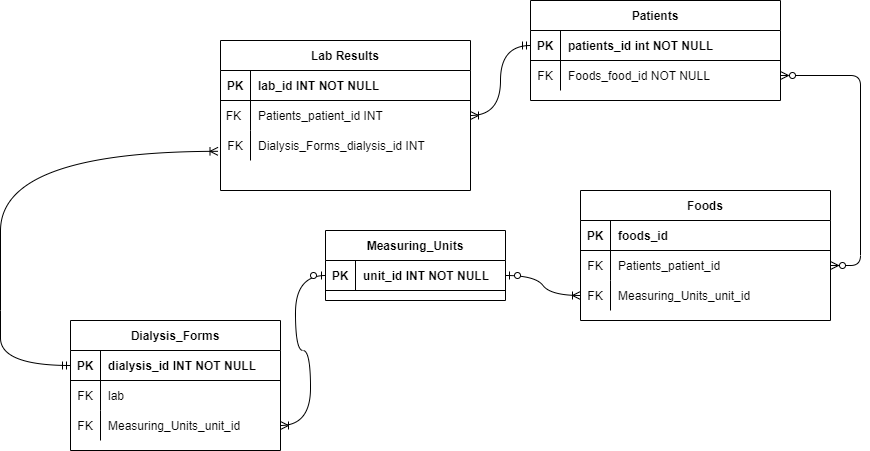

The diagram above was exported from draw.io. Its source (the exported page's mxGraphModel, read from the mxfile embedded in the PNG):
<mxGraphModel dx="2192" dy="525" grid="1" gridSize="10" guides="1" tooltips="1" connect="1" arrows="1" fold="1" page="1" pageScale="1" pageWidth="850" pageHeight="1100" math="0" shadow="0" extFonts="Permanent Marker^https://fonts.googleapis.com/css?family=Permanent+Marker">
  <root>
    <mxCell id="0" />
    <mxCell id="1" parent="0" />
    <mxCell id="Av7wNNmfinrTqVrN7h57-48" value="" style="edgeStyle=entityRelationEdgeStyle;endArrow=ERzeroToMany;startArrow=ERzeroToMany;endFill=1;startFill=0;exitX=1;exitY=0.5;exitDx=0;exitDy=0;" parent="1" source="Av7wNNmfinrTqVrN7h57-53" target="Av7wNNmfinrTqVrN7h57-60" edge="1">
      <mxGeometry width="100" height="100" relative="1" as="geometry">
        <mxPoint x="730" y="170" as="sourcePoint" />
        <mxPoint x="460" y="205" as="targetPoint" />
      </mxGeometry>
    </mxCell>
    <mxCell id="Av7wNNmfinrTqVrN7h57-49" value="Patients" style="shape=table;startSize=30;container=1;collapsible=1;childLayout=tableLayout;fixedRows=1;rowLines=0;fontStyle=1;align=center;resizeLast=1;" parent="1" vertex="1">
      <mxGeometry x="450" y="120" width="250" height="100" as="geometry" />
    </mxCell>
    <mxCell id="Av7wNNmfinrTqVrN7h57-50" value="" style="shape=partialRectangle;collapsible=0;dropTarget=0;pointerEvents=0;fillColor=none;points=[[0,0.5],[1,0.5]];portConstraint=eastwest;top=0;left=0;right=0;bottom=1;" parent="Av7wNNmfinrTqVrN7h57-49" vertex="1">
      <mxGeometry y="30" width="250" height="30" as="geometry" />
    </mxCell>
    <mxCell id="Av7wNNmfinrTqVrN7h57-51" value="PK" style="shape=partialRectangle;overflow=hidden;connectable=0;fillColor=none;top=0;left=0;bottom=0;right=0;fontStyle=1;" parent="Av7wNNmfinrTqVrN7h57-50" vertex="1">
      <mxGeometry width="30" height="30" as="geometry">
        <mxRectangle width="30" height="30" as="alternateBounds" />
      </mxGeometry>
    </mxCell>
    <mxCell id="Av7wNNmfinrTqVrN7h57-52" value="patients_id int NOT NULL " style="shape=partialRectangle;overflow=hidden;connectable=0;fillColor=none;top=0;left=0;bottom=0;right=0;align=left;spacingLeft=6;fontStyle=1;" parent="Av7wNNmfinrTqVrN7h57-50" vertex="1">
      <mxGeometry x="30" width="220" height="30" as="geometry">
        <mxRectangle width="220" height="30" as="alternateBounds" />
      </mxGeometry>
    </mxCell>
    <mxCell id="Av7wNNmfinrTqVrN7h57-53" value="" style="shape=partialRectangle;collapsible=0;dropTarget=0;pointerEvents=0;fillColor=none;points=[[0,0.5],[1,0.5]];portConstraint=eastwest;top=0;left=0;right=0;bottom=0;" parent="Av7wNNmfinrTqVrN7h57-49" vertex="1">
      <mxGeometry y="60" width="250" height="30" as="geometry" />
    </mxCell>
    <mxCell id="Av7wNNmfinrTqVrN7h57-54" value="FK" style="shape=partialRectangle;overflow=hidden;connectable=0;fillColor=none;top=0;left=0;bottom=0;right=0;" parent="Av7wNNmfinrTqVrN7h57-53" vertex="1">
      <mxGeometry width="30" height="30" as="geometry">
        <mxRectangle width="30" height="30" as="alternateBounds" />
      </mxGeometry>
    </mxCell>
    <mxCell id="Av7wNNmfinrTqVrN7h57-55" value="Foods_food_id NOT NULL" style="shape=partialRectangle;overflow=hidden;connectable=0;fillColor=none;top=0;left=0;bottom=0;right=0;align=left;spacingLeft=6;" parent="Av7wNNmfinrTqVrN7h57-53" vertex="1">
      <mxGeometry x="30" width="220" height="30" as="geometry">
        <mxRectangle width="220" height="30" as="alternateBounds" />
      </mxGeometry>
    </mxCell>
    <mxCell id="Av7wNNmfinrTqVrN7h57-56" value="Foods" style="shape=table;startSize=30;container=1;collapsible=1;childLayout=tableLayout;fixedRows=1;rowLines=0;fontStyle=1;align=center;resizeLast=1;" parent="1" vertex="1">
      <mxGeometry x="500" y="310" width="250" height="130" as="geometry" />
    </mxCell>
    <mxCell id="Av7wNNmfinrTqVrN7h57-57" value="" style="shape=partialRectangle;collapsible=0;dropTarget=0;pointerEvents=0;fillColor=none;points=[[0,0.5],[1,0.5]];portConstraint=eastwest;top=0;left=0;right=0;bottom=1;" parent="Av7wNNmfinrTqVrN7h57-56" vertex="1">
      <mxGeometry y="30" width="250" height="30" as="geometry" />
    </mxCell>
    <mxCell id="Av7wNNmfinrTqVrN7h57-58" value="PK" style="shape=partialRectangle;overflow=hidden;connectable=0;fillColor=none;top=0;left=0;bottom=0;right=0;fontStyle=1;" parent="Av7wNNmfinrTqVrN7h57-57" vertex="1">
      <mxGeometry width="30" height="30" as="geometry">
        <mxRectangle width="30" height="30" as="alternateBounds" />
      </mxGeometry>
    </mxCell>
    <mxCell id="Av7wNNmfinrTqVrN7h57-59" value="foods_id" style="shape=partialRectangle;overflow=hidden;connectable=0;fillColor=none;top=0;left=0;bottom=0;right=0;align=left;spacingLeft=6;fontStyle=1;" parent="Av7wNNmfinrTqVrN7h57-57" vertex="1">
      <mxGeometry x="30" width="220" height="30" as="geometry">
        <mxRectangle width="220" height="30" as="alternateBounds" />
      </mxGeometry>
    </mxCell>
    <mxCell id="Av7wNNmfinrTqVrN7h57-60" value="" style="shape=partialRectangle;collapsible=0;dropTarget=0;pointerEvents=0;fillColor=none;points=[[0,0.5],[1,0.5]];portConstraint=eastwest;top=0;left=0;right=0;bottom=0;" parent="Av7wNNmfinrTqVrN7h57-56" vertex="1">
      <mxGeometry y="60" width="250" height="30" as="geometry" />
    </mxCell>
    <mxCell id="Av7wNNmfinrTqVrN7h57-61" value="FK" style="shape=partialRectangle;overflow=hidden;connectable=0;fillColor=none;top=0;left=0;bottom=0;right=0;" parent="Av7wNNmfinrTqVrN7h57-60" vertex="1">
      <mxGeometry width="30" height="30" as="geometry">
        <mxRectangle width="30" height="30" as="alternateBounds" />
      </mxGeometry>
    </mxCell>
    <mxCell id="Av7wNNmfinrTqVrN7h57-62" value="Patients_patient_id" style="shape=partialRectangle;overflow=hidden;connectable=0;fillColor=none;top=0;left=0;bottom=0;right=0;align=left;spacingLeft=6;" parent="Av7wNNmfinrTqVrN7h57-60" vertex="1">
      <mxGeometry x="30" width="220" height="30" as="geometry">
        <mxRectangle width="220" height="30" as="alternateBounds" />
      </mxGeometry>
    </mxCell>
    <mxCell id="Av7wNNmfinrTqVrN7h57-63" style="shape=partialRectangle;collapsible=0;dropTarget=0;pointerEvents=0;fillColor=none;points=[[0,0.5],[1,0.5]];portConstraint=eastwest;top=0;left=0;right=0;bottom=0;" parent="Av7wNNmfinrTqVrN7h57-56" vertex="1">
      <mxGeometry y="90" width="250" height="30" as="geometry" />
    </mxCell>
    <mxCell id="Av7wNNmfinrTqVrN7h57-64" value="FK" style="shape=partialRectangle;overflow=hidden;connectable=0;fillColor=none;top=0;left=0;bottom=0;right=0;" parent="Av7wNNmfinrTqVrN7h57-63" vertex="1">
      <mxGeometry width="30" height="30" as="geometry">
        <mxRectangle width="30" height="30" as="alternateBounds" />
      </mxGeometry>
    </mxCell>
    <mxCell id="Av7wNNmfinrTqVrN7h57-65" value="Measuring_Units_unit_id" style="shape=partialRectangle;overflow=hidden;connectable=0;fillColor=none;top=0;left=0;bottom=0;right=0;align=left;spacingLeft=6;" parent="Av7wNNmfinrTqVrN7h57-63" vertex="1">
      <mxGeometry x="30" width="220" height="30" as="geometry">
        <mxRectangle width="220" height="30" as="alternateBounds" />
      </mxGeometry>
    </mxCell>
    <mxCell id="Av7wNNmfinrTqVrN7h57-66" value="Lab Results" style="shape=table;startSize=30;container=1;collapsible=1;childLayout=tableLayout;fixedRows=1;rowLines=0;fontStyle=1;align=center;resizeLast=1;" parent="1" vertex="1">
      <mxGeometry x="140" y="160" width="250" height="150" as="geometry" />
    </mxCell>
    <mxCell id="Av7wNNmfinrTqVrN7h57-67" value="" style="shape=partialRectangle;collapsible=0;dropTarget=0;pointerEvents=0;fillColor=none;points=[[0,0.5],[1,0.5]];portConstraint=eastwest;top=0;left=0;right=0;bottom=1;" parent="Av7wNNmfinrTqVrN7h57-66" vertex="1">
      <mxGeometry y="30" width="250" height="30" as="geometry" />
    </mxCell>
    <mxCell id="Av7wNNmfinrTqVrN7h57-68" value="PK" style="shape=partialRectangle;overflow=hidden;connectable=0;fillColor=none;top=0;left=0;bottom=0;right=0;fontStyle=1;" parent="Av7wNNmfinrTqVrN7h57-67" vertex="1">
      <mxGeometry width="30" height="30" as="geometry">
        <mxRectangle width="30" height="30" as="alternateBounds" />
      </mxGeometry>
    </mxCell>
    <mxCell id="Av7wNNmfinrTqVrN7h57-69" value="lab_id INT NOT NULL" style="shape=partialRectangle;overflow=hidden;connectable=0;fillColor=none;top=0;left=0;bottom=0;right=0;align=left;spacingLeft=6;fontStyle=1;" parent="Av7wNNmfinrTqVrN7h57-67" vertex="1">
      <mxGeometry x="30" width="220" height="30" as="geometry">
        <mxRectangle width="220" height="30" as="alternateBounds" />
      </mxGeometry>
    </mxCell>
    <mxCell id="Av7wNNmfinrTqVrN7h57-70" value="" style="shape=partialRectangle;collapsible=0;dropTarget=0;pointerEvents=0;fillColor=none;points=[[0,0.5],[1,0.5]];portConstraint=eastwest;top=0;left=0;right=0;bottom=0;" parent="Av7wNNmfinrTqVrN7h57-66" vertex="1">
      <mxGeometry y="60" width="250" height="30" as="geometry" />
    </mxCell>
    <mxCell id="Av7wNNmfinrTqVrN7h57-71" value="FK " style="shape=partialRectangle;overflow=hidden;connectable=0;fillColor=none;top=0;left=0;bottom=0;right=0;" parent="Av7wNNmfinrTqVrN7h57-70" vertex="1">
      <mxGeometry width="30" height="30" as="geometry">
        <mxRectangle width="30" height="30" as="alternateBounds" />
      </mxGeometry>
    </mxCell>
    <mxCell id="Av7wNNmfinrTqVrN7h57-72" value="Patients_patient_id INT" style="shape=partialRectangle;overflow=hidden;connectable=0;fillColor=none;top=0;left=0;bottom=0;right=0;align=left;spacingLeft=6;" parent="Av7wNNmfinrTqVrN7h57-70" vertex="1">
      <mxGeometry x="30" width="220" height="30" as="geometry">
        <mxRectangle width="220" height="30" as="alternateBounds" />
      </mxGeometry>
    </mxCell>
    <mxCell id="Av7wNNmfinrTqVrN7h57-73" style="shape=partialRectangle;collapsible=0;dropTarget=0;pointerEvents=0;fillColor=none;points=[[0,0.5],[1,0.5]];portConstraint=eastwest;top=0;left=0;right=0;bottom=0;" parent="Av7wNNmfinrTqVrN7h57-66" vertex="1">
      <mxGeometry y="90" width="250" height="30" as="geometry" />
    </mxCell>
    <mxCell id="Av7wNNmfinrTqVrN7h57-74" value="FK" style="shape=partialRectangle;overflow=hidden;connectable=0;fillColor=none;top=0;left=0;bottom=0;right=0;" parent="Av7wNNmfinrTqVrN7h57-73" vertex="1">
      <mxGeometry width="30" height="30" as="geometry">
        <mxRectangle width="30" height="30" as="alternateBounds" />
      </mxGeometry>
    </mxCell>
    <mxCell id="Av7wNNmfinrTqVrN7h57-75" value="Dialysis_Forms_dialysis_id INT" style="shape=partialRectangle;overflow=hidden;connectable=0;fillColor=none;top=0;left=0;bottom=0;right=0;align=left;spacingLeft=6;" parent="Av7wNNmfinrTqVrN7h57-73" vertex="1">
      <mxGeometry x="30" width="220" height="30" as="geometry">
        <mxRectangle width="220" height="30" as="alternateBounds" />
      </mxGeometry>
    </mxCell>
    <mxCell id="Av7wNNmfinrTqVrN7h57-76" value="Dialysis_Forms" style="shape=table;startSize=30;container=1;collapsible=1;childLayout=tableLayout;fixedRows=1;rowLines=0;fontStyle=1;align=center;resizeLast=1;" parent="1" vertex="1">
      <mxGeometry x="-10" y="440" width="210" height="130" as="geometry" />
    </mxCell>
    <mxCell id="Av7wNNmfinrTqVrN7h57-77" value="" style="shape=tableRow;horizontal=0;startSize=0;swimlaneHead=0;swimlaneBody=0;fillColor=none;collapsible=0;dropTarget=0;points=[[0,0.5],[1,0.5]];portConstraint=eastwest;top=0;left=0;right=0;bottom=1;" parent="Av7wNNmfinrTqVrN7h57-76" vertex="1">
      <mxGeometry y="30" width="210" height="30" as="geometry" />
    </mxCell>
    <mxCell id="Av7wNNmfinrTqVrN7h57-78" value="PK" style="shape=partialRectangle;connectable=0;fillColor=none;top=0;left=0;bottom=0;right=0;fontStyle=1;overflow=hidden;" parent="Av7wNNmfinrTqVrN7h57-77" vertex="1">
      <mxGeometry width="30" height="30" as="geometry">
        <mxRectangle width="30" height="30" as="alternateBounds" />
      </mxGeometry>
    </mxCell>
    <mxCell id="Av7wNNmfinrTqVrN7h57-79" value="dialysis_id INT NOT NULL" style="shape=partialRectangle;connectable=0;fillColor=none;top=0;left=0;bottom=0;right=0;align=left;spacingLeft=6;fontStyle=1;overflow=hidden;" parent="Av7wNNmfinrTqVrN7h57-77" vertex="1">
      <mxGeometry x="30" width="180" height="30" as="geometry">
        <mxRectangle width="180" height="30" as="alternateBounds" />
      </mxGeometry>
    </mxCell>
    <mxCell id="Av7wNNmfinrTqVrN7h57-80" value="" style="shape=tableRow;horizontal=0;startSize=0;swimlaneHead=0;swimlaneBody=0;fillColor=none;collapsible=0;dropTarget=0;points=[[0,0.5],[1,0.5]];portConstraint=eastwest;top=0;left=0;right=0;bottom=0;" parent="Av7wNNmfinrTqVrN7h57-76" vertex="1">
      <mxGeometry y="60" width="210" height="30" as="geometry" />
    </mxCell>
    <mxCell id="Av7wNNmfinrTqVrN7h57-81" value="FK" style="shape=partialRectangle;connectable=0;fillColor=none;top=0;left=0;bottom=0;right=0;editable=1;overflow=hidden;" parent="Av7wNNmfinrTqVrN7h57-80" vertex="1">
      <mxGeometry width="30" height="30" as="geometry">
        <mxRectangle width="30" height="30" as="alternateBounds" />
      </mxGeometry>
    </mxCell>
    <mxCell id="Av7wNNmfinrTqVrN7h57-82" value="lab" style="shape=partialRectangle;connectable=0;fillColor=none;top=0;left=0;bottom=0;right=0;align=left;spacingLeft=6;overflow=hidden;" parent="Av7wNNmfinrTqVrN7h57-80" vertex="1">
      <mxGeometry x="30" width="180" height="30" as="geometry">
        <mxRectangle width="180" height="30" as="alternateBounds" />
      </mxGeometry>
    </mxCell>
    <mxCell id="Av7wNNmfinrTqVrN7h57-83" style="shape=tableRow;horizontal=0;startSize=0;swimlaneHead=0;swimlaneBody=0;fillColor=none;collapsible=0;dropTarget=0;points=[[0,0.5],[1,0.5]];portConstraint=eastwest;top=0;left=0;right=0;bottom=0;" parent="Av7wNNmfinrTqVrN7h57-76" vertex="1">
      <mxGeometry y="90" width="210" height="30" as="geometry" />
    </mxCell>
    <mxCell id="Av7wNNmfinrTqVrN7h57-84" value="FK" style="shape=partialRectangle;connectable=0;fillColor=none;top=0;left=0;bottom=0;right=0;editable=1;overflow=hidden;" parent="Av7wNNmfinrTqVrN7h57-83" vertex="1">
      <mxGeometry width="30" height="30" as="geometry">
        <mxRectangle width="30" height="30" as="alternateBounds" />
      </mxGeometry>
    </mxCell>
    <mxCell id="Av7wNNmfinrTqVrN7h57-85" value="Measuring_Units_unit_id" style="shape=partialRectangle;connectable=0;fillColor=none;top=0;left=0;bottom=0;right=0;align=left;spacingLeft=6;overflow=hidden;" parent="Av7wNNmfinrTqVrN7h57-83" vertex="1">
      <mxGeometry x="30" width="180" height="30" as="geometry">
        <mxRectangle width="180" height="30" as="alternateBounds" />
      </mxGeometry>
    </mxCell>
    <mxCell id="Av7wNNmfinrTqVrN7h57-86" value="" style="edgeStyle=orthogonalEdgeStyle;endArrow=ERoneToMany;startArrow=ERmandOne;endFill=0;startFill=0;exitX=0;exitY=0.5;exitDx=0;exitDy=0;curved=1;entryX=-0.01;entryY=0.694;entryDx=0;entryDy=0;entryPerimeter=0;" parent="1" source="Av7wNNmfinrTqVrN7h57-77" target="Av7wNNmfinrTqVrN7h57-73" edge="1">
      <mxGeometry width="100" height="100" relative="1" as="geometry">
        <mxPoint x="-63.333333333333336" y="500" as="sourcePoint" />
        <mxPoint x="30" y="270" as="targetPoint" />
        <Array as="points">
          <mxPoint x="-80" y="485" />
          <mxPoint x="-80" y="430" />
          <mxPoint x="-80" y="430" />
          <mxPoint x="-80" y="271" />
        </Array>
      </mxGeometry>
    </mxCell>
    <mxCell id="Av7wNNmfinrTqVrN7h57-87" value="" style="edgeStyle=orthogonalEdgeStyle;curved=1;rounded=0;orthogonalLoop=1;jettySize=auto;html=1;startArrow=ERmandOne;startFill=0;endArrow=ERoneToMany;endFill=0;exitX=0;exitY=0.5;exitDx=0;exitDy=0;" parent="1" source="Av7wNNmfinrTqVrN7h57-50" target="Av7wNNmfinrTqVrN7h57-70" edge="1">
      <mxGeometry relative="1" as="geometry" />
    </mxCell>
    <mxCell id="Av7wNNmfinrTqVrN7h57-88" value="Measuring_Units" style="shape=table;startSize=30;container=1;collapsible=1;childLayout=tableLayout;fixedRows=1;rowLines=0;fontStyle=1;align=center;resizeLast=1;" parent="1" vertex="1">
      <mxGeometry x="245" y="350" width="180" height="70" as="geometry" />
    </mxCell>
    <mxCell id="Av7wNNmfinrTqVrN7h57-89" value="" style="shape=tableRow;horizontal=0;startSize=0;swimlaneHead=0;swimlaneBody=0;fillColor=none;collapsible=0;dropTarget=0;points=[[0,0.5],[1,0.5]];portConstraint=eastwest;top=0;left=0;right=0;bottom=1;" parent="Av7wNNmfinrTqVrN7h57-88" vertex="1">
      <mxGeometry y="30" width="180" height="30" as="geometry" />
    </mxCell>
    <mxCell id="Av7wNNmfinrTqVrN7h57-90" value="PK" style="shape=partialRectangle;connectable=0;fillColor=none;top=0;left=0;bottom=0;right=0;fontStyle=1;overflow=hidden;" parent="Av7wNNmfinrTqVrN7h57-89" vertex="1">
      <mxGeometry width="30" height="30" as="geometry">
        <mxRectangle width="30" height="30" as="alternateBounds" />
      </mxGeometry>
    </mxCell>
    <mxCell id="Av7wNNmfinrTqVrN7h57-91" value="unit_id INT NOT NULL" style="shape=partialRectangle;connectable=0;fillColor=none;top=0;left=0;bottom=0;right=0;align=left;spacingLeft=6;fontStyle=1;overflow=hidden;" parent="Av7wNNmfinrTqVrN7h57-89" vertex="1">
      <mxGeometry x="30" width="150" height="30" as="geometry">
        <mxRectangle width="150" height="30" as="alternateBounds" />
      </mxGeometry>
    </mxCell>
    <mxCell id="Av7wNNmfinrTqVrN7h57-92" value="" style="edgeStyle=entityRelationEdgeStyle;fontSize=12;html=1;endArrow=ERoneToMany;startArrow=ERzeroToOne;rounded=0;curved=1;entryX=1;entryY=0.5;entryDx=0;entryDy=0;exitX=0;exitY=0.5;exitDx=0;exitDy=0;" parent="1" source="Av7wNNmfinrTqVrN7h57-89" target="Av7wNNmfinrTqVrN7h57-83" edge="1">
      <mxGeometry width="100" height="100" relative="1" as="geometry">
        <mxPoint x="310" y="545" as="sourcePoint" />
        <mxPoint x="300" y="300" as="targetPoint" />
      </mxGeometry>
    </mxCell>
    <mxCell id="Av7wNNmfinrTqVrN7h57-93" value="" style="edgeStyle=entityRelationEdgeStyle;fontSize=12;html=1;endArrow=ERoneToMany;startArrow=ERzeroToOne;rounded=0;curved=1;exitX=1;exitY=0.5;exitDx=0;exitDy=0;entryX=0;entryY=0.5;entryDx=0;entryDy=0;" parent="1" source="Av7wNNmfinrTqVrN7h57-89" target="Av7wNNmfinrTqVrN7h57-63" edge="1">
      <mxGeometry width="100" height="100" relative="1" as="geometry">
        <mxPoint x="325" y="600" as="sourcePoint" />
        <mxPoint x="440" y="500" as="targetPoint" />
      </mxGeometry>
    </mxCell>
  </root>
</mxGraphModel>